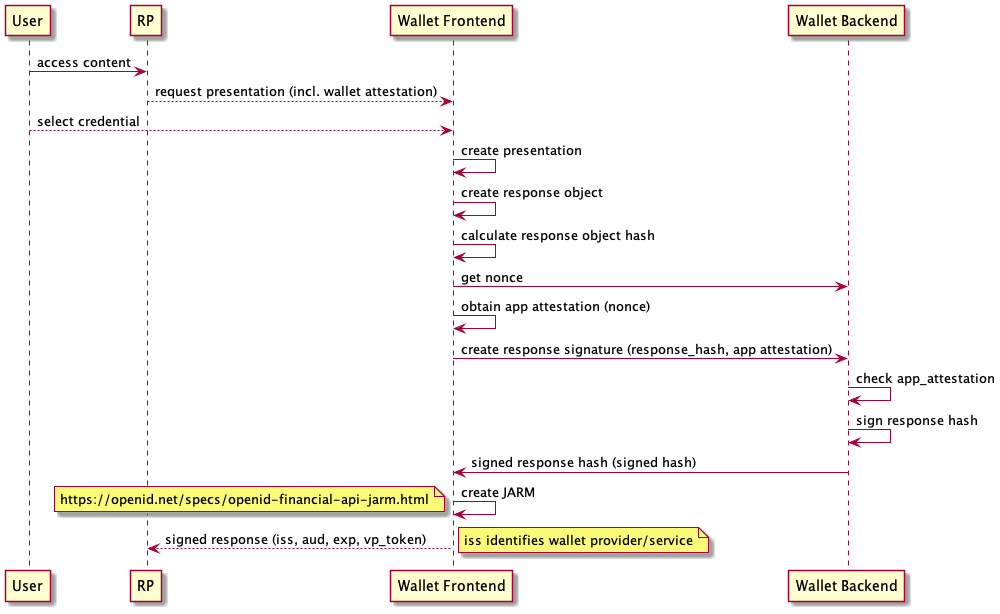

The diagram above was rendered by PlantUML. Its source (embedded in the PNG):
@startuml
participant User as u
participant RP as r
participant "Wallet Frontend" as w
participant "Wallet Backend" as b

u -> r : access content
r --> w: request presentation (incl. wallet attestation)
u --> w : select credential
w -> w : create presentation
w -> w : create response object
w -> w : calculate response object hash
w -> b : get nonce
w -> w : obtain app attestation (nonce)
w -> b : create response signature (response_hash, app attestation)
b -> b : check app_attestation
b -> b : sign response hash
b -> w : signed response hash (signed hash)
w -> w : create JARM
note left: https://openid.net/specs/openid-financial-api-jarm.html
w --> r : signed response (iss, aud, exp, vp_token)
note right: iss identifies wallet provider/service

@enduml